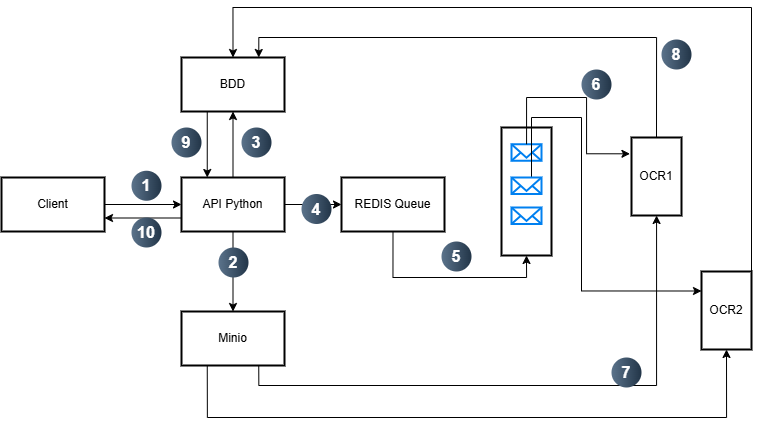

The diagram above was exported from draw.io. Its source (the exported page's mxGraphModel, read from the mxfile embedded in the PNG):
<mxGraphModel dx="1912" dy="984" grid="1" gridSize="10" guides="1" tooltips="1" connect="1" arrows="1" fold="1" page="1" pageScale="1" pageWidth="827" pageHeight="1169" math="0" shadow="0">
  <root>
    <mxCell id="0" />
    <mxCell id="1" parent="0" />
    <mxCell id="1gVLOsmXe7_Lnq25Q0o8-19" value="" style="edgeStyle=orthogonalEdgeStyle;rounded=0;orthogonalLoop=1;jettySize=auto;html=1;" edge="1" parent="1" source="2" target="1gVLOsmXe7_Lnq25Q0o8-16">
      <mxGeometry relative="1" as="geometry" />
    </mxCell>
    <mxCell id="2" value="Client" style="whiteSpace=wrap;strokeWidth=2;" parent="1" vertex="1">
      <mxGeometry x="40" y="180" width="103" height="54" as="geometry" />
    </mxCell>
    <mxCell id="1gVLOsmXe7_Lnq25Q0o8-20" value="" style="edgeStyle=orthogonalEdgeStyle;rounded=0;orthogonalLoop=1;jettySize=auto;html=1;" edge="1" parent="1" source="1gVLOsmXe7_Lnq25Q0o8-16" target="1gVLOsmXe7_Lnq25Q0o8-18">
      <mxGeometry relative="1" as="geometry" />
    </mxCell>
    <mxCell id="1gVLOsmXe7_Lnq25Q0o8-21" value="" style="edgeStyle=orthogonalEdgeStyle;rounded=0;orthogonalLoop=1;jettySize=auto;html=1;" edge="1" parent="1" source="1gVLOsmXe7_Lnq25Q0o8-16" target="1gVLOsmXe7_Lnq25Q0o8-17">
      <mxGeometry relative="1" as="geometry" />
    </mxCell>
    <mxCell id="1gVLOsmXe7_Lnq25Q0o8-32" value="" style="edgeStyle=orthogonalEdgeStyle;rounded=0;orthogonalLoop=1;jettySize=auto;html=1;" edge="1" parent="1" source="1gVLOsmXe7_Lnq25Q0o8-16" target="1gVLOsmXe7_Lnq25Q0o8-31">
      <mxGeometry relative="1" as="geometry" />
    </mxCell>
    <mxCell id="1gVLOsmXe7_Lnq25Q0o8-60" style="edgeStyle=orthogonalEdgeStyle;rounded=0;orthogonalLoop=1;jettySize=auto;html=1;exitX=0;exitY=0.75;exitDx=0;exitDy=0;entryX=1;entryY=0.75;entryDx=0;entryDy=0;" edge="1" parent="1" source="1gVLOsmXe7_Lnq25Q0o8-16" target="2">
      <mxGeometry relative="1" as="geometry" />
    </mxCell>
    <mxCell id="1gVLOsmXe7_Lnq25Q0o8-16" value="API Python" style="whiteSpace=wrap;strokeWidth=2;" vertex="1" parent="1">
      <mxGeometry x="220" y="180" width="103" height="54" as="geometry" />
    </mxCell>
    <mxCell id="1gVLOsmXe7_Lnq25Q0o8-41" style="edgeStyle=orthogonalEdgeStyle;rounded=0;orthogonalLoop=1;jettySize=auto;html=1;entryX=0.5;entryY=1;entryDx=0;entryDy=0;exitX=0.5;exitY=1;exitDx=0;exitDy=0;" edge="1" parent="1" source="1gVLOsmXe7_Lnq25Q0o8-17" target="1gVLOsmXe7_Lnq25Q0o8-22">
      <mxGeometry relative="1" as="geometry">
        <Array as="points">
          <mxPoint x="432" y="280" />
          <mxPoint x="565" y="280" />
        </Array>
      </mxGeometry>
    </mxCell>
    <mxCell id="1gVLOsmXe7_Lnq25Q0o8-17" value="REDIS Queue" style="whiteSpace=wrap;strokeWidth=2;" vertex="1" parent="1">
      <mxGeometry x="380" y="180" width="103" height="54" as="geometry" />
    </mxCell>
    <mxCell id="1gVLOsmXe7_Lnq25Q0o8-57" style="edgeStyle=orthogonalEdgeStyle;rounded=0;orthogonalLoop=1;jettySize=auto;html=1;exitX=0.25;exitY=1;exitDx=0;exitDy=0;entryX=0.25;entryY=0;entryDx=0;entryDy=0;" edge="1" parent="1" source="1gVLOsmXe7_Lnq25Q0o8-18" target="1gVLOsmXe7_Lnq25Q0o8-16">
      <mxGeometry relative="1" as="geometry" />
    </mxCell>
    <mxCell id="1gVLOsmXe7_Lnq25Q0o8-18" value="BDD" style="whiteSpace=wrap;strokeWidth=2;" vertex="1" parent="1">
      <mxGeometry x="220" y="60" width="103" height="54" as="geometry" />
    </mxCell>
    <mxCell id="1gVLOsmXe7_Lnq25Q0o8-22" value="" style="whiteSpace=wrap;strokeWidth=2;" vertex="1" parent="1">
      <mxGeometry x="540" y="130" width="50" height="128" as="geometry" />
    </mxCell>
    <mxCell id="1gVLOsmXe7_Lnq25Q0o8-29" style="edgeStyle=orthogonalEdgeStyle;rounded=0;orthogonalLoop=1;jettySize=auto;html=1;exitX=0.5;exitY=0;exitDx=0;exitDy=0;entryX=0.75;entryY=0;entryDx=0;entryDy=0;" edge="1" parent="1" source="1gVLOsmXe7_Lnq25Q0o8-25" target="1gVLOsmXe7_Lnq25Q0o8-18">
      <mxGeometry relative="1" as="geometry" />
    </mxCell>
    <mxCell id="1gVLOsmXe7_Lnq25Q0o8-25" value="OCR1" style="whiteSpace=wrap;strokeWidth=2;" vertex="1" parent="1">
      <mxGeometry x="670" y="140" width="50" height="78" as="geometry" />
    </mxCell>
    <mxCell id="1gVLOsmXe7_Lnq25Q0o8-30" style="edgeStyle=orthogonalEdgeStyle;rounded=0;orthogonalLoop=1;jettySize=auto;html=1;exitX=1;exitY=0.5;exitDx=0;exitDy=0;entryX=0.5;entryY=0;entryDx=0;entryDy=0;" edge="1" parent="1" source="1gVLOsmXe7_Lnq25Q0o8-27" target="1gVLOsmXe7_Lnq25Q0o8-18">
      <mxGeometry relative="1" as="geometry">
        <Array as="points">
          <mxPoint x="790" y="10" />
          <mxPoint x="272" y="10" />
        </Array>
      </mxGeometry>
    </mxCell>
    <mxCell id="1gVLOsmXe7_Lnq25Q0o8-27" value="OCR2" style="whiteSpace=wrap;strokeWidth=2;" vertex="1" parent="1">
      <mxGeometry x="740" y="274" width="50" height="78" as="geometry" />
    </mxCell>
    <mxCell id="1gVLOsmXe7_Lnq25Q0o8-34" style="edgeStyle=orthogonalEdgeStyle;rounded=0;orthogonalLoop=1;jettySize=auto;html=1;exitX=0.75;exitY=1;exitDx=0;exitDy=0;" edge="1" parent="1" source="1gVLOsmXe7_Lnq25Q0o8-31" target="1gVLOsmXe7_Lnq25Q0o8-25">
      <mxGeometry relative="1" as="geometry" />
    </mxCell>
    <mxCell id="1gVLOsmXe7_Lnq25Q0o8-35" style="edgeStyle=orthogonalEdgeStyle;rounded=0;orthogonalLoop=1;jettySize=auto;html=1;exitX=0.25;exitY=1;exitDx=0;exitDy=0;entryX=0.5;entryY=1;entryDx=0;entryDy=0;" edge="1" parent="1" source="1gVLOsmXe7_Lnq25Q0o8-31" target="1gVLOsmXe7_Lnq25Q0o8-27">
      <mxGeometry relative="1" as="geometry">
        <Array as="points">
          <mxPoint x="246" y="420" />
          <mxPoint x="765" y="420" />
        </Array>
      </mxGeometry>
    </mxCell>
    <mxCell id="1gVLOsmXe7_Lnq25Q0o8-31" value="Minio" style="whiteSpace=wrap;strokeWidth=2;" vertex="1" parent="1">
      <mxGeometry x="220" y="314" width="103" height="54" as="geometry" />
    </mxCell>
    <mxCell id="1gVLOsmXe7_Lnq25Q0o8-36" value="" style="html=1;verticalLabelPosition=bottom;align=center;labelBackgroundColor=#ffffff;verticalAlign=top;strokeWidth=2;strokeColor=#0080F0;shadow=0;dashed=0;shape=mxgraph.ios7.icons.mail;" vertex="1" parent="1">
      <mxGeometry x="550" y="146.75" width="30" height="16.5" as="geometry" />
    </mxCell>
    <mxCell id="1gVLOsmXe7_Lnq25Q0o8-44" style="edgeStyle=orthogonalEdgeStyle;rounded=0;orthogonalLoop=1;jettySize=auto;html=1;entryX=0;entryY=0.25;entryDx=0;entryDy=0;" edge="1" parent="1" source="1gVLOsmXe7_Lnq25Q0o8-37" target="1gVLOsmXe7_Lnq25Q0o8-27">
      <mxGeometry relative="1" as="geometry">
        <Array as="points">
          <mxPoint x="570" y="120" />
          <mxPoint x="620" y="120" />
          <mxPoint x="620" y="293" />
        </Array>
      </mxGeometry>
    </mxCell>
    <mxCell id="1gVLOsmXe7_Lnq25Q0o8-37" value="" style="html=1;verticalLabelPosition=bottom;align=center;labelBackgroundColor=#ffffff;verticalAlign=top;strokeWidth=2;strokeColor=#0080F0;shadow=0;dashed=0;shape=mxgraph.ios7.icons.mail;" vertex="1" parent="1">
      <mxGeometry x="550" y="180" width="30" height="16.5" as="geometry" />
    </mxCell>
    <mxCell id="1gVLOsmXe7_Lnq25Q0o8-39" value="" style="html=1;verticalLabelPosition=bottom;align=center;labelBackgroundColor=#ffffff;verticalAlign=top;strokeWidth=2;strokeColor=#0080F0;shadow=0;dashed=0;shape=mxgraph.ios7.icons.mail;" vertex="1" parent="1">
      <mxGeometry x="550" y="210" width="30" height="16.5" as="geometry" />
    </mxCell>
    <mxCell id="1gVLOsmXe7_Lnq25Q0o8-43" style="edgeStyle=orthogonalEdgeStyle;rounded=0;orthogonalLoop=1;jettySize=auto;html=1;entryX=-0.031;entryY=0.209;entryDx=0;entryDy=0;entryPerimeter=0;" edge="1" parent="1" source="1gVLOsmXe7_Lnq25Q0o8-36" target="1gVLOsmXe7_Lnq25Q0o8-25">
      <mxGeometry relative="1" as="geometry">
        <Array as="points">
          <mxPoint x="565" y="100" />
          <mxPoint x="625" y="100" />
          <mxPoint x="625" y="156" />
        </Array>
      </mxGeometry>
    </mxCell>
    <mxCell id="1gVLOsmXe7_Lnq25Q0o8-45" value="1" style="ellipse;whiteSpace=wrap;html=1;aspect=fixed;rotation=0;gradientColor=#223548;strokeColor=none;gradientDirection=east;fillColor=#5b738b;rounded=0;pointerEvents=0;fontFamily=Helvetica;fontSize=16;fontColor=#FFFFFF;spacingTop=4;spacingBottom=4;spacingLeft=4;spacingRight=4;points=[];fontStyle=1" vertex="1" parent="1">
      <mxGeometry x="170" y="173.25" width="30" height="30" as="geometry" />
    </mxCell>
    <mxCell id="1gVLOsmXe7_Lnq25Q0o8-47" value="2" style="ellipse;whiteSpace=wrap;html=1;aspect=fixed;rotation=0;gradientColor=#223548;strokeColor=none;gradientDirection=east;fillColor=#5b738b;rounded=0;pointerEvents=0;fontFamily=Helvetica;fontSize=16;fontColor=#FFFFFF;spacingTop=4;spacingBottom=4;spacingLeft=4;spacingRight=4;points=[];fontStyle=1" vertex="1" parent="1">
      <mxGeometry x="257" y="250" width="30" height="30" as="geometry" />
    </mxCell>
    <mxCell id="1gVLOsmXe7_Lnq25Q0o8-48" value="3" style="ellipse;whiteSpace=wrap;html=1;aspect=fixed;rotation=0;gradientColor=#223548;strokeColor=none;gradientDirection=east;fillColor=#5b738b;rounded=0;pointerEvents=0;fontFamily=Helvetica;fontSize=16;fontColor=#FFFFFF;spacingTop=4;spacingBottom=4;spacingLeft=4;spacingRight=4;points=[];fontStyle=1" vertex="1" parent="1">
      <mxGeometry x="280" y="130" width="30" height="30" as="geometry" />
    </mxCell>
    <mxCell id="1gVLOsmXe7_Lnq25Q0o8-49" value="4" style="ellipse;whiteSpace=wrap;html=1;aspect=fixed;rotation=0;gradientColor=#223548;strokeColor=none;gradientDirection=east;fillColor=#5b738b;rounded=0;pointerEvents=0;fontFamily=Helvetica;fontSize=16;fontColor=#FFFFFF;spacingTop=4;spacingBottom=4;spacingLeft=4;spacingRight=4;points=[];fontStyle=1" vertex="1" parent="1">
      <mxGeometry x="340" y="196.5" width="30" height="30" as="geometry" />
    </mxCell>
    <mxCell id="1gVLOsmXe7_Lnq25Q0o8-52" value="5" style="ellipse;whiteSpace=wrap;html=1;aspect=fixed;rotation=0;gradientColor=#223548;strokeColor=none;gradientDirection=east;fillColor=#5b738b;rounded=0;pointerEvents=0;fontFamily=Helvetica;fontSize=16;fontColor=#FFFFFF;spacingTop=4;spacingBottom=4;spacingLeft=4;spacingRight=4;points=[];fontStyle=1" vertex="1" parent="1">
      <mxGeometry x="480" y="244" width="30" height="30" as="geometry" />
    </mxCell>
    <mxCell id="1gVLOsmXe7_Lnq25Q0o8-54" value="6" style="ellipse;whiteSpace=wrap;html=1;aspect=fixed;rotation=0;gradientColor=#223548;strokeColor=none;gradientDirection=east;fillColor=#5b738b;rounded=0;pointerEvents=0;fontFamily=Helvetica;fontSize=16;fontColor=#FFFFFF;spacingTop=4;spacingBottom=4;spacingLeft=4;spacingRight=4;points=[];fontStyle=1" vertex="1" parent="1">
      <mxGeometry x="620" y="72" width="30" height="30" as="geometry" />
    </mxCell>
    <mxCell id="1gVLOsmXe7_Lnq25Q0o8-55" value="7" style="ellipse;whiteSpace=wrap;html=1;aspect=fixed;rotation=0;gradientColor=#223548;strokeColor=none;gradientDirection=east;fillColor=#5b738b;rounded=0;pointerEvents=0;fontFamily=Helvetica;fontSize=16;fontColor=#FFFFFF;spacingTop=4;spacingBottom=4;spacingLeft=4;spacingRight=4;points=[];fontStyle=1" vertex="1" parent="1">
      <mxGeometry x="650" y="360" width="30" height="30" as="geometry" />
    </mxCell>
    <mxCell id="1gVLOsmXe7_Lnq25Q0o8-56" value="8" style="ellipse;whiteSpace=wrap;html=1;aspect=fixed;rotation=0;gradientColor=#223548;strokeColor=none;gradientDirection=east;fillColor=#5b738b;rounded=0;pointerEvents=0;fontFamily=Helvetica;fontSize=16;fontColor=#FFFFFF;spacingTop=4;spacingBottom=4;spacingLeft=4;spacingRight=4;points=[];fontStyle=1" vertex="1" parent="1">
      <mxGeometry x="700" y="42" width="30" height="30" as="geometry" />
    </mxCell>
    <mxCell id="1gVLOsmXe7_Lnq25Q0o8-58" value="9" style="ellipse;whiteSpace=wrap;html=1;aspect=fixed;rotation=0;gradientColor=#223548;strokeColor=none;gradientDirection=east;fillColor=#5b738b;rounded=0;pointerEvents=0;fontFamily=Helvetica;fontSize=16;fontColor=#FFFFFF;spacingTop=4;spacingBottom=4;spacingLeft=4;spacingRight=4;points=[];fontStyle=1" vertex="1" parent="1">
      <mxGeometry x="210" y="130" width="30" height="30" as="geometry" />
    </mxCell>
    <mxCell id="1gVLOsmXe7_Lnq25Q0o8-61" value="10" style="ellipse;whiteSpace=wrap;html=1;aspect=fixed;rotation=0;gradientColor=#223548;strokeColor=none;gradientDirection=east;fillColor=#5b738b;rounded=0;pointerEvents=0;fontFamily=Helvetica;fontSize=16;fontColor=#FFFFFF;spacingTop=4;spacingBottom=4;spacingLeft=4;spacingRight=4;points=[];fontStyle=1" vertex="1" parent="1">
      <mxGeometry x="170" y="220" width="30" height="30" as="geometry" />
    </mxCell>
  </root>
</mxGraphModel>